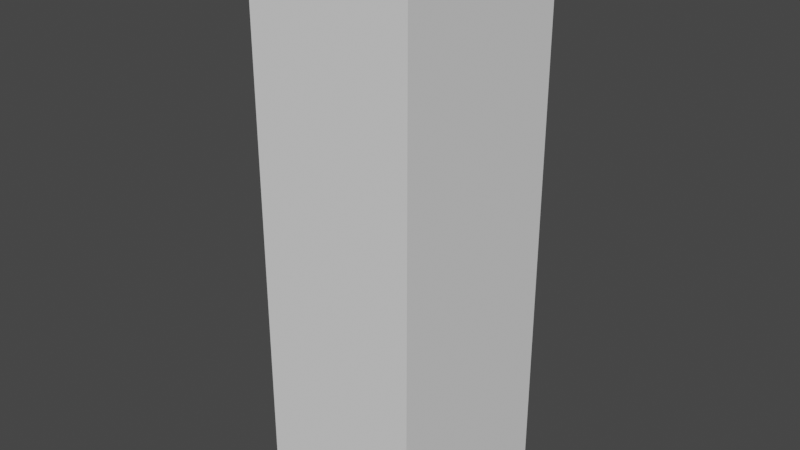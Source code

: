 # Source: maintainer1.blend  (saved by Blender 3.6.13; exported with 4.5.12 LTS)
import bpy
from mathutils import Matrix  # noqa: F401  (used for matrix-valued properties, if any)

bpy.ops.wm.read_factory_settings(use_empty=True)
scene = bpy.context.scene
scene.name = 'Scene'

# ---- collections
col_collection = bpy.data.collections.new('Collection'); scene.collection.children.link(col_collection)

# ---- world
world_world = bpy.data.worlds.new('World'); scene.world = world_world
world_world.use_nodes = True; world_world.node_tree.nodes.clear()
_N = world_world.node_tree.nodes; _L = world_world.node_tree.links
n0 = _N.new('ShaderNodeOutputWorld'); n0.name = 'World Output'; n0.location = (300, 300)
n1 = _N.new('ShaderNodeBackground'); n1.name = 'Background'; n1.location = (10, 300)
n1.inputs[0].default_value = (0.05088, 0.05088, 0.05088, 1.0)
_L.new(n1.outputs[0], n0.inputs[0])
n0.is_active_output = True
world_world.color = (0.05088, 0.05088, 0.05088)
world_world.use_sun_shadow = False
world_world.sun_shadow_jitter_overblur = 0.0

# ---- meshes
me_plane_001 = bpy.data.meshes.new('Plane.001')
me_plane_001.from_pydata([(-5.2, -6.0, 0.0), (5.0, -6.0, 0.0), (-5.2, 6.0, 0.0), (5.0, 6.0, 0.0), (-5.9, 0.0, 0.0), (-5.7, -3.0, 0.0), (-5.7, 3.0, 0.0), (-3.0, -3.0, 0.0), (2.0, -3.0, 0.0), (-3.0, 3.0, 0.0), (2.0, 3.0, 0.0), (-5.7, -3.0, 35.0), (-5.2, -6.0, 35.0), (5.0, -6.0, 35.0), (5.0, 6.0, 35.0), (-5.2, 6.0, 35.0), (-5.7, 3.0, 35.0), (-5.9, 0.0, 35.0), (-3.0, 3.0, 35.0), (-3.0, -3.0, 35.0), (2.0, -3.0, 35.0), (2.0, 3.0, 35.0)], [], [(1, 10, 3), (10, 2, 3), (6, 2, 9), (0, 8, 1), (9, 4, 6), (1, 8, 10), (7, 4, 9), (7, 5, 4), (7, 8, 0), (5, 7, 0), (9, 2, 10), (13, 14, 21), (21, 14, 15), (16, 18, 15), (12, 13, 20), (18, 16, 17), (13, 21, 20), (19, 18, 17), (19, 17, 11), (19, 12, 20), (11, 12, 19), (18, 21, 15), (10, 8, 20, 21), (2, 6, 16, 15), (3, 2, 15, 14), (9, 10, 21, 18), (5, 0, 12, 11), (7, 9, 18, 19), (6, 4, 17, 16), (0, 1, 13, 12), (8, 7, 19, 20), (4, 5, 11, 17), (1, 3, 14, 13)])
_uv = me_plane_001.uv_layers.new(name='UVMap')
_uv.uv.foreach_set('vector', [0.0, 0.0, 0.0, 0.0, 0.0, 0.0, 0.0, 0.0, 0.0, 0.0, 0.0, 0.0, 0.0, 0.0, 0.0, 0.0, 0.0, 0.0, 0.0, 0.0, 0.0, 0.0, 0.0, 0.0, 0.0, 0.0, 0.0, 0.0, 0.0, 0.0, 0.0, 0.0, 0.0, 0.0, 0.0, 0.0, 0.0, 0.0, 0.0, 0.0, 0.0, 0.0, 0.0, 0.0, 0.0, 0.0, 0.0, 0.0, 0.0, 0.0, 0.0, 0.0, 0.0, 0.0, 0.0, 0.0, 0.0, 0.0, 0.0, 0.0, 0.0, 0.0, 0.0, 0.0, 0.0, 0.0, 0.0, 0.0, 0.0, 0.0, 0.0, 0.0, 0.0, 0.0, 0.0, 0.0, 0.0, 0.0, 0.0, 0.0, 0.0, 0.0, 0.0, 0.0, 0.0, 0.0, 0.0, 0.0, 0.0, 0.0, 0.0, 0.0, 0.0, 0.0, 0.0, 0.0, 0.0, 0.0, 0.0, 0.0, 0.0, 0.0, 0.0, 0.0, 0.0, 0.0, 0.0, 0.0, 0.0, 0.0, 0.0, 0.0, 0.0, 0.0, 0.0, 0.0, 0.0, 0.0, 0.0, 0.0, 0.0, 0.0, 0.0, 0.0, 0.0, 0.0, 0.0, 0.0, 0.0, 0.0, 0.0, 0.0, 0.0, 0.0, 0.0, 0.0, 0.0, 0.0, 0.0, 0.0, 0.0, 0.0, 0.0, 0.0, 0.0, 0.0, 0.0, 0.0, 0.0, 0.0, 0.0, 0.0, 0.0, 0.0, 0.0, 0.0, 0.0, 0.0, 0.0, 0.0, 0.0, 0.0, 0.0, 0.0, 0.0, 0.0, 0.0, 0.0, 0.0, 0.0, 0.0, 0.0, 0.0, 0.0, 0.0, 0.0, 0.0, 0.0, 0.0, 0.0, 0.0, 0.0, 0.0, 0.0, 0.0, 0.0, 0.0, 0.0, 0.0, 0.0, 0.0, 0.0, 0.0, 0.0, 0.0, 0.0, 0.0, 0.0, 0.0, 0.0, 0.0, 0.0, 0.0, 0.0, 0.0, 0.0, 0.0, 0.0, 0.0, 0.0, 0.0, 0.0, 0.0, 0.0, 0.0, 0.0, 0.0, 0.0, 0.0, 0.0])
me_plane_001.use_remesh_fix_poles = True
me_plane_001.use_remesh_preserve_attributes = False
me_plane_001.use_mirror_vertex_groups = False
me_plane_001.update()

# ---- objects
ob_plane_001 = bpy.data.objects.new('Plane.001', me_plane_001)

# ---- transforms, parenting, visibility, modifiers, constraints
ob_plane_001.location = (0.0, 0.0, 0.0)
ob_plane_001.lineart.crease_threshold = 0.0

# ---- collection membership
col_collection.objects.link(ob_plane_001)

# ---- scene / render settings (as saved in the file)
scene.frame_start = 1; scene.frame_end = 250; scene.frame_set(1)
scene.render.engine = 'BLENDER_EEVEE_NEXT'
scene.cycles.use_denoising = False
scene.cycles.samples = 128
scene.cycles.sampling_pattern = 'TABULATED_SOBOL'
scene.cycles.use_adaptive_sampling = False
scene.cycles.use_light_tree = False
scene.view_settings.view_transform = 'Filmic'
bpy.context.view_layer.update()

# ---- added for rendering (the .blend has no active camera and no usable light): camera, sun
cam_auto = bpy.data.cameras.new('AutoCamera')
cam_auto.lens = 50.0
cam_auto.sensor_width = 36.0
cam_auto.clip_end = 1000.0
ob_auto_camera = bpy.data.objects.new('AutoCamera', cam_auto)
scene.collection.objects.link(ob_auto_camera)
ob_auto_camera.location = (35.2379, -42.8255, 46.0503)
ob_auto_camera.rotation_euler = (1.09748, -7.21219e-08, 0.694738)
scene.camera = ob_auto_camera
light_auto_sun = bpy.data.lights.new('AutoSun', 'SUN')
light_auto_sun.energy = 3.0
light_auto_sun.angle = 0.0523599
ob_auto_sun = bpy.data.objects.new('AutoSun', light_auto_sun)
scene.collection.objects.link(ob_auto_sun)
ob_auto_sun.rotation_euler = (0.872665, 0.174533, 0.523599)
bpy.context.view_layer.update()
